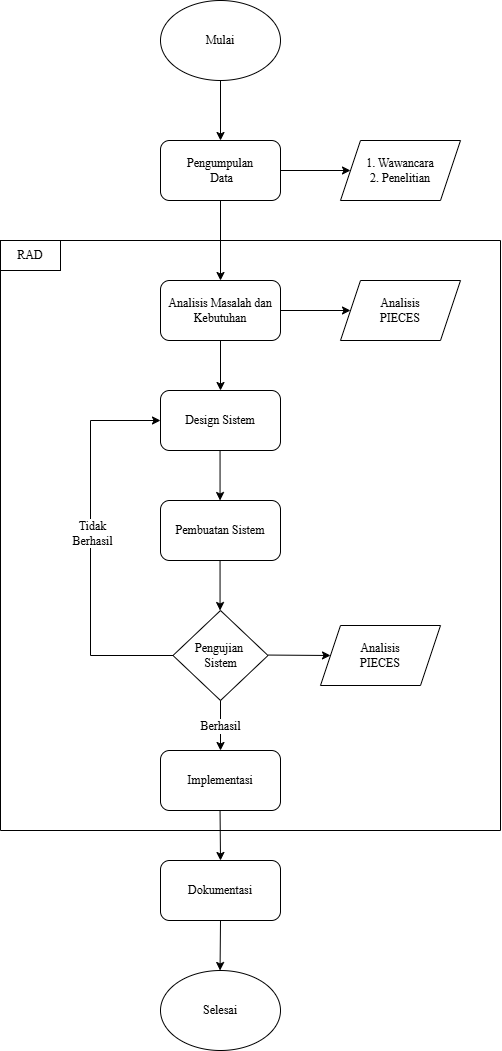

The diagram above was exported from draw.io. Its source (the exported page's mxGraphModel, read from the mxfile embedded in the PNG):
<mxGraphModel dx="1768" dy="1144" grid="1" gridSize="10" guides="0" tooltips="1" connect="0" arrows="1" fold="1" page="1" pageScale="1" pageWidth="827" pageHeight="1169" background="light-dark(#FFFFFF,#FFFFFF)" math="0" shadow="0">
  <root>
    <mxCell id="0" />
    <mxCell id="1" parent="0" />
    <mxCell id="p4B6qtq2znY8ATj6_TT0-1" parent="1" style="ellipse;whiteSpace=wrap;html=1;fontFamily=Times New Roman;fillColor=none;fontColor=light-dark(#000000,#000000);strokeColor=light-dark(#000000,#000000);" value="&lt;font&gt;Mulai&lt;/font&gt;" vertex="1">
      <mxGeometry height="80" width="120" x="400" y="80" as="geometry" />
    </mxCell>
    <mxCell id="p4B6qtq2znY8ATj6_TT0-2" edge="1" parent="1" source="p4B6qtq2znY8ATj6_TT0-1" style="endArrow=classic;html=1;rounded=0;exitX=0.5;exitY=1;exitDx=0;exitDy=0;fontFamily=Times New Roman;fontColor=light-dark(#000000,#000000);fillColor=none;strokeColor=light-dark(#000000,#000000);" value="">
      <mxGeometry height="50" relative="1" width="50" as="geometry">
        <mxPoint x="386" y="300" as="sourcePoint" />
        <mxPoint x="460" y="220" as="targetPoint" />
      </mxGeometry>
    </mxCell>
    <mxCell id="p4B6qtq2znY8ATj6_TT0-3" parent="1" style="rounded=1;whiteSpace=wrap;html=1;fontFamily=Times New Roman;fillColor=none;fontColor=light-dark(#000000,#000000);strokeColor=light-dark(#000000,#000000);" value="&lt;font&gt;Pengumpulan&lt;br&gt;&amp;nbsp;Data&lt;/font&gt;" vertex="1">
      <mxGeometry height="60" width="120" x="400" y="220" as="geometry" />
    </mxCell>
    <mxCell id="p4B6qtq2znY8ATj6_TT0-4" edge="1" parent="1" source="p4B6qtq2znY8ATj6_TT0-3" style="endArrow=classic;html=1;rounded=0;exitX=1;exitY=0.5;exitDx=0;exitDy=0;fontFamily=Times New Roman;fontColor=light-dark(#000000,#000000);fillColor=none;strokeColor=light-dark(#000000,#000000);" value="">
      <mxGeometry height="50" relative="1" width="50" as="geometry">
        <mxPoint x="450" y="400" as="sourcePoint" />
        <mxPoint x="590" y="250" as="targetPoint" />
      </mxGeometry>
    </mxCell>
    <mxCell id="p4B6qtq2znY8ATj6_TT0-5" parent="1" style="shape=parallelogram;perimeter=parallelogramPerimeter;whiteSpace=wrap;html=1;fixedSize=1;fontFamily=Times New Roman;fillColor=none;fontColor=light-dark(#000000,#000000);strokeColor=light-dark(#000000,#000000);" value="&lt;font&gt;1. Wawancara&lt;/font&gt;&lt;div&gt;&lt;font&gt;2. Penelitian&lt;/font&gt;&lt;/div&gt;" vertex="1">
      <mxGeometry height="60" width="120" x="580" y="220" as="geometry" />
    </mxCell>
    <mxCell id="p4B6qtq2znY8ATj6_TT0-6" edge="1" parent="1" style="endArrow=none;html=1;rounded=0;fontFamily=Times New Roman;fontColor=light-dark(#000000,#000000);fillColor=none;strokeColor=light-dark(#000000,#000000);" value="">
      <mxGeometry height="50" relative="1" width="50" as="geometry">
        <mxPoint x="240" y="320" as="sourcePoint" />
        <mxPoint x="740" y="320" as="targetPoint" />
      </mxGeometry>
    </mxCell>
    <mxCell id="p4B6qtq2znY8ATj6_TT0-7" edge="1" parent="1" style="endArrow=none;html=1;rounded=0;fontFamily=Times New Roman;fontColor=light-dark(#000000,#000000);fillColor=none;strokeColor=light-dark(#000000,#000000);" value="">
      <mxGeometry height="50" relative="1" width="50" as="geometry">
        <mxPoint x="240" y="320" as="sourcePoint" />
        <mxPoint x="240" y="910" as="targetPoint" />
      </mxGeometry>
    </mxCell>
    <mxCell id="p4B6qtq2znY8ATj6_TT0-8" edge="1" parent="1" style="endArrow=none;html=1;rounded=0;fontFamily=Times New Roman;fontColor=light-dark(#000000,#000000);fillColor=none;strokeColor=light-dark(#000000,#000000);" value="">
      <mxGeometry height="50" relative="1" width="50" as="geometry">
        <mxPoint x="740" y="320" as="sourcePoint" />
        <mxPoint x="740" y="910" as="targetPoint" />
      </mxGeometry>
    </mxCell>
    <mxCell id="p4B6qtq2znY8ATj6_TT0-9" edge="1" parent="1" source="p4B6qtq2znY8ATj6_TT0-3" style="endArrow=classic;html=1;rounded=0;exitX=0.5;exitY=1;exitDx=0;exitDy=0;fontFamily=Times New Roman;fontColor=light-dark(#000000,#000000);fillColor=none;strokeColor=light-dark(#000000,#000000);" value="">
      <mxGeometry height="50" relative="1" width="50" as="geometry">
        <mxPoint x="360" y="490" as="sourcePoint" />
        <mxPoint x="460" y="360" as="targetPoint" />
      </mxGeometry>
    </mxCell>
    <mxCell id="p4B6qtq2znY8ATj6_TT0-10" parent="1" style="rounded=1;whiteSpace=wrap;html=1;fontFamily=Times New Roman;fillColor=none;fontColor=light-dark(#000000,#000000);strokeColor=light-dark(#000000,#000000);" value="Analisis Masalah dan Kebutuhan" vertex="1">
      <mxGeometry height="60" width="120" x="400" y="360" as="geometry" />
    </mxCell>
    <mxCell id="p4B6qtq2znY8ATj6_TT0-11" edge="1" parent="1" source="p4B6qtq2znY8ATj6_TT0-10" style="endArrow=classic;html=1;rounded=0;exitX=1;exitY=0.5;exitDx=0;exitDy=0;fontFamily=Times New Roman;fontColor=light-dark(#000000,#000000);fillColor=none;strokeColor=light-dark(#000000,#000000);" value="">
      <mxGeometry height="50" relative="1" width="50" as="geometry">
        <mxPoint x="420" y="650" as="sourcePoint" />
        <mxPoint x="590" y="390" as="targetPoint" />
      </mxGeometry>
    </mxCell>
    <mxCell id="p4B6qtq2znY8ATj6_TT0-12" parent="1" style="shape=parallelogram;perimeter=parallelogramPerimeter;whiteSpace=wrap;html=1;fixedSize=1;fontFamily=Times New Roman;fillColor=none;fontColor=light-dark(#000000,#000000);strokeColor=light-dark(#000000,#000000);" value="Analisis&lt;br&gt;PIECES" vertex="1">
      <mxGeometry height="60" width="120" x="580" y="360" as="geometry" />
    </mxCell>
    <mxCell id="p4B6qtq2znY8ATj6_TT0-13" edge="1" parent="1" source="p4B6qtq2znY8ATj6_TT0-10" style="endArrow=classic;html=1;rounded=0;exitX=0.5;exitY=1;exitDx=0;exitDy=0;fontFamily=Times New Roman;fontColor=light-dark(#000000,#000000);fillColor=none;strokeColor=light-dark(#000000,#000000);" value="">
      <mxGeometry height="50" relative="1" width="50" as="geometry">
        <mxPoint x="380" y="640" as="sourcePoint" />
        <mxPoint x="460" y="470" as="targetPoint" />
      </mxGeometry>
    </mxCell>
    <mxCell id="p4B6qtq2znY8ATj6_TT0-14" parent="1" style="rounded=1;whiteSpace=wrap;html=1;fontFamily=Times New Roman;fillColor=none;fontColor=light-dark(#000000,#000000);strokeColor=light-dark(#000000,#000000);" value="Design Sistem" vertex="1">
      <mxGeometry height="60" width="120" x="400" y="470" as="geometry" />
    </mxCell>
    <mxCell id="p4B6qtq2znY8ATj6_TT0-15" parent="1" style="rounded=1;whiteSpace=wrap;html=1;fontFamily=Times New Roman;fillColor=none;fontColor=light-dark(#000000,#000000);strokeColor=light-dark(#000000,#000000);" value="Pembuatan Sistem" vertex="1">
      <mxGeometry height="60" width="120" x="400" y="580" as="geometry" />
    </mxCell>
    <mxCell id="p4B6qtq2znY8ATj6_TT0-16" edge="1" parent="1" style="endArrow=classic;html=1;rounded=0;exitX=0.5;exitY=1;exitDx=0;exitDy=0;fontFamily=Times New Roman;fontColor=light-dark(#000000,#000000);fillColor=none;strokeColor=light-dark(#000000,#000000);" value="">
      <mxGeometry height="50" relative="1" width="50" as="geometry">
        <mxPoint x="459.55" y="530" as="sourcePoint" />
        <mxPoint x="459.55" y="580" as="targetPoint" />
      </mxGeometry>
    </mxCell>
    <mxCell id="p4B6qtq2znY8ATj6_TT0-22" parent="1" style="rounded=1;whiteSpace=wrap;html=1;fontFamily=Times New Roman;fillColor=none;fontColor=light-dark(#000000,#000000);strokeColor=light-dark(#000000,#000000);" value="Implementasi" vertex="1">
      <mxGeometry height="60" width="120" x="400" y="830" as="geometry" />
    </mxCell>
    <mxCell id="p4B6qtq2znY8ATj6_TT0-24" parent="1" style="rhombus;whiteSpace=wrap;html=1;fontFamily=Times New Roman;fillColor=none;fontColor=light-dark(#000000,#000000);strokeColor=light-dark(#000000,#000000);" value="Pengujian&amp;nbsp;&lt;br&gt;Sistem" vertex="1">
      <mxGeometry height="90" width="95" x="412.5" y="690" as="geometry" />
    </mxCell>
    <mxCell id="p4B6qtq2znY8ATj6_TT0-26" edge="1" parent="1" style="endArrow=classic;html=1;rounded=0;exitX=0.5;exitY=1;exitDx=0;exitDy=0;fontFamily=Times New Roman;fontColor=light-dark(#000000,#000000);fillColor=none;strokeColor=light-dark(#000000,#000000);" value="">
      <mxGeometry height="50" relative="1" width="50" as="geometry">
        <mxPoint x="459.55" y="640" as="sourcePoint" />
        <mxPoint x="459.55" y="690" as="targetPoint" />
      </mxGeometry>
    </mxCell>
    <mxCell id="p4B6qtq2znY8ATj6_TT0-28" edge="1" parent="1" style="endArrow=classic;html=1;rounded=0;exitX=1;exitY=0.5;exitDx=0;exitDy=0;entryX=0;entryY=0.5;entryDx=0;entryDy=0;fontFamily=Times New Roman;fontColor=light-dark(#000000,#000000);fillColor=none;strokeColor=light-dark(#000000,#000000);" target="p4B6qtq2znY8ATj6_TT0-31" value="">
      <mxGeometry height="50" relative="1" width="50" as="geometry">
        <mxPoint x="507.5" y="734.55" as="sourcePoint" />
        <mxPoint x="577.5" y="734.55" as="targetPoint" />
      </mxGeometry>
    </mxCell>
    <mxCell id="p4B6qtq2znY8ATj6_TT0-31" parent="1" style="shape=parallelogram;perimeter=parallelogramPerimeter;whiteSpace=wrap;html=1;fixedSize=1;fontFamily=Times New Roman;fillColor=none;fontColor=light-dark(#000000,#000000);strokeColor=light-dark(#000000,#000000);" value="Analisis&lt;br&gt;PIECES" vertex="1">
      <mxGeometry height="60" width="120" x="560" y="705" as="geometry" />
    </mxCell>
    <mxCell id="p4B6qtq2znY8ATj6_TT0-32" edge="1" parent="1" source="p4B6qtq2znY8ATj6_TT0-24" style="endArrow=classic;html=1;rounded=0;exitX=0.5;exitY=1;exitDx=0;exitDy=0;entryX=0.5;entryY=0;entryDx=0;entryDy=0;fontFamily=Times New Roman;fontColor=light-dark(#000000,#000000);fillColor=none;strokeColor=light-dark(#000000,#000000);" target="p4B6qtq2znY8ATj6_TT0-22" value="">
      <mxGeometry height="50" relative="1" width="50" as="geometry">
        <mxPoint x="470" y="830" as="sourcePoint" />
        <mxPoint x="470" y="880" as="targetPoint" />
      </mxGeometry>
    </mxCell>
    <mxCell id="p4B6qtq2znY8ATj6_TT0-33" connectable="0" parent="p4B6qtq2znY8ATj6_TT0-32" style="edgeLabel;html=1;align=center;verticalAlign=middle;resizable=0;points=[];fontFamily=Times New Roman;fontColor=light-dark(#000000,#000000);strokeColor=light-dark(#000000,#000000);labelBackgroundColor=light-dark(#FFFFFF,#FFFFFF);" value="&lt;font style=&quot;font-size: 12px;&quot;&gt;Berhasil&lt;/font&gt;" vertex="1">
      <mxGeometry relative="1" x="-0.0114" y="-1" as="geometry">
        <mxPoint as="offset" />
      </mxGeometry>
    </mxCell>
    <mxCell id="p4B6qtq2znY8ATj6_TT0-36" edge="1" parent="1" source="p4B6qtq2znY8ATj6_TT0-24" style="endArrow=classic;html=1;rounded=0;exitX=0;exitY=0.5;exitDx=0;exitDy=0;entryX=0;entryY=0.5;entryDx=0;entryDy=0;fontFamily=Times New Roman;fontColor=light-dark(#000000,#000000);fillColor=none;strokeColor=light-dark(#000000,#000000);labelBackgroundColor=light-dark(#FFFFFF,#FFFFFF);" target="p4B6qtq2znY8ATj6_TT0-14" value="">
      <mxGeometry height="50" relative="1" width="50" as="geometry">
        <Array as="points">
          <mxPoint x="330" y="735" />
          <mxPoint x="330" y="500" />
        </Array>
        <mxPoint x="420" y="710" as="sourcePoint" />
        <mxPoint x="330" y="440" as="targetPoint" />
      </mxGeometry>
    </mxCell>
    <mxCell id="p4B6qtq2znY8ATj6_TT0-37" connectable="0" parent="p4B6qtq2znY8ATj6_TT0-36" style="edgeLabel;html=1;align=center;verticalAlign=middle;resizable=0;points=[];fontFamily=Times New Roman;fontColor=light-dark(#000000,#000000);strokeColor=light-dark(#000000,#000000);labelBackgroundColor=light-dark(#FFFFFF,#FFFFFF);" value="&lt;font style=&quot;font-size: 12px;&quot;&gt;Tidak&lt;br&gt;Berhasil&lt;/font&gt;" vertex="1">
      <mxGeometry relative="1" x="0.0592" y="-1" as="geometry">
        <mxPoint as="offset" />
      </mxGeometry>
    </mxCell>
    <mxCell id="p4B6qtq2znY8ATj6_TT0-38" edge="1" parent="1" style="endArrow=classic;html=1;rounded=0;exitX=0.5;exitY=1;exitDx=0;exitDy=0;entryX=0.5;entryY=0;entryDx=0;entryDy=0;fontFamily=Times New Roman;fontColor=light-dark(#000000,#000000);fillColor=none;strokeColor=light-dark(#000000,#000000);" target="p4B6qtq2znY8ATj6_TT0-39" value="">
      <mxGeometry height="50" relative="1" width="50" as="geometry">
        <mxPoint x="459.55" y="890" as="sourcePoint" />
        <mxPoint x="459.55" y="940" as="targetPoint" />
      </mxGeometry>
    </mxCell>
    <mxCell id="p4B6qtq2znY8ATj6_TT0-39" parent="1" style="rounded=1;whiteSpace=wrap;html=1;fontFamily=Times New Roman;fillColor=none;fontColor=light-dark(#000000,#000000);strokeColor=light-dark(#000000,#000000);" value="Dokumentasi" vertex="1">
      <mxGeometry height="60" width="120" x="400" y="940" as="geometry" />
    </mxCell>
    <mxCell id="p4B6qtq2znY8ATj6_TT0-40" edge="1" parent="1" source="p4B6qtq2znY8ATj6_TT0-39" style="endArrow=classic;html=1;rounded=0;exitX=0.5;exitY=1;exitDx=0;exitDy=0;fontFamily=Times New Roman;fontColor=light-dark(#000000,#000000);fillColor=none;strokeColor=light-dark(#000000,#000000);" value="">
      <mxGeometry height="50" relative="1" width="50" as="geometry">
        <mxPoint x="459.55" y="1000" as="sourcePoint" />
        <mxPoint x="459.55" y="1050" as="targetPoint" />
      </mxGeometry>
    </mxCell>
    <mxCell id="p4B6qtq2znY8ATj6_TT0-41" parent="1" style="ellipse;whiteSpace=wrap;html=1;fontFamily=Times New Roman;fillColor=none;fontColor=light-dark(#000000,#000000);strokeColor=light-dark(#000000,#000000);" value="Selesai" vertex="1">
      <mxGeometry height="80" width="120" x="400" y="1050" as="geometry" />
    </mxCell>
    <mxCell id="p4B6qtq2znY8ATj6_TT0-42" edge="1" parent="1" style="endArrow=none;html=1;rounded=0;fontFamily=Times New Roman;fontColor=light-dark(#000000,#000000);fillColor=none;strokeColor=light-dark(#000000,#000000);" value="">
      <mxGeometry height="50" relative="1" width="50" as="geometry">
        <mxPoint x="240" y="910" as="sourcePoint" />
        <mxPoint x="740" y="910" as="targetPoint" />
      </mxGeometry>
    </mxCell>
    <mxCell id="p4B6qtq2znY8ATj6_TT0-43" parent="1" style="text;html=1;whiteSpace=wrap;fillColor=none;align=center;verticalAlign=middle;rounded=0;fontFamily=Times New Roman;fontColor=light-dark(#000000,#000000);strokeColor=light-dark(#000000,#000000);" value="&lt;font&gt;RA&lt;/font&gt;D" vertex="1">
      <mxGeometry height="30" width="60" x="240" y="320" as="geometry" />
    </mxCell>
  </root>
</mxGraphModel>